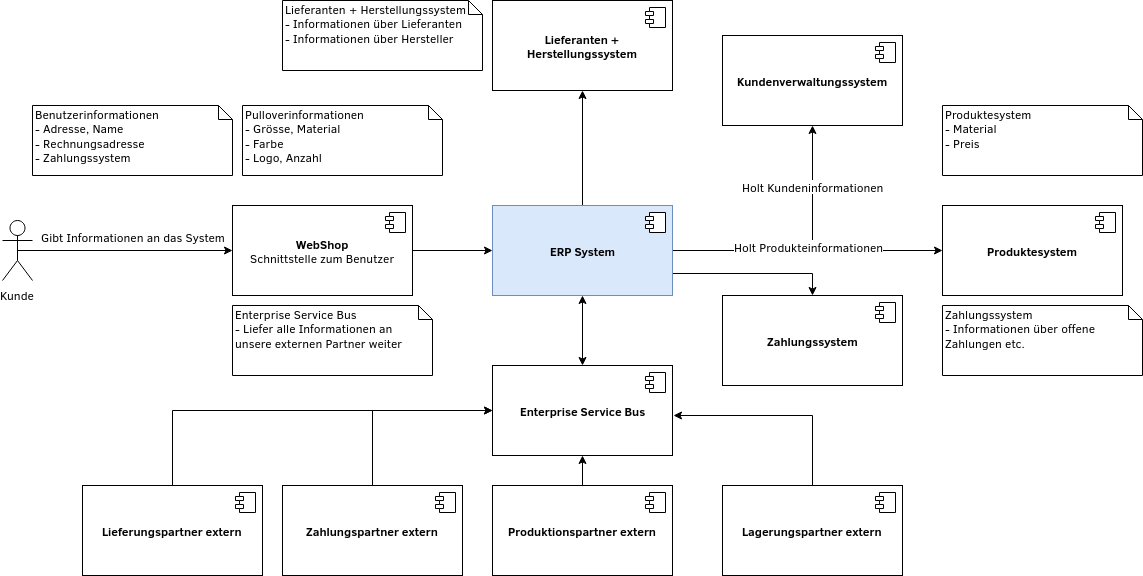

The diagram above was exported from draw.io. Its source (the exported page's mxGraphModel, read from the mxfile embedded in the PNG):
<mxGraphModel dx="1422" dy="1869" grid="1" gridSize="10" guides="1" tooltips="1" connect="1" arrows="1" fold="1" page="1" pageScale="1" pageWidth="850" pageHeight="1100" math="0" shadow="0">
  <root>
    <mxCell id="K3fvGTZp0FO0Rf98M_ha-0" />
    <mxCell id="K3fvGTZp0FO0Rf98M_ha-1" parent="K3fvGTZp0FO0Rf98M_ha-0" />
    <mxCell id="BZAFKLC97Z2I3RSKCtXE-19" value="" style="edgeStyle=orthogonalEdgeStyle;rounded=0;orthogonalLoop=1;jettySize=auto;html=1;" parent="K3fvGTZp0FO0Rf98M_ha-1" source="K3fvGTZp0FO0Rf98M_ha-2" target="BZAFKLC97Z2I3RSKCtXE-17" edge="1">
      <mxGeometry relative="1" as="geometry" />
    </mxCell>
    <mxCell id="K3fvGTZp0FO0Rf98M_ha-2" value="&lt;div&gt;&lt;b&gt;WebShop&lt;/b&gt;&lt;/div&gt;&lt;div&gt;Schnittstelle zum Benutzer&lt;br&gt;&lt;b&gt;&lt;/b&gt;&lt;/div&gt;" style="html=1;" parent="K3fvGTZp0FO0Rf98M_ha-1" vertex="1">
      <mxGeometry x="250" y="-870" width="180" height="90" as="geometry" />
    </mxCell>
    <mxCell id="K3fvGTZp0FO0Rf98M_ha-3" value="" style="shape=component;jettyWidth=8;jettyHeight=4;" parent="K3fvGTZp0FO0Rf98M_ha-2" vertex="1">
      <mxGeometry x="1" width="20" height="20" relative="1" as="geometry">
        <mxPoint x="-27" y="7" as="offset" />
      </mxGeometry>
    </mxCell>
    <mxCell id="BZAFKLC97Z2I3RSKCtXE-30" value="" style="edgeStyle=orthogonalEdgeStyle;rounded=0;orthogonalLoop=1;jettySize=auto;html=1;" parent="K3fvGTZp0FO0Rf98M_ha-1" source="BZAFKLC97Z2I3RSKCtXE-17" target="BZAFKLC97Z2I3RSKCtXE-28" edge="1">
      <mxGeometry relative="1" as="geometry" />
    </mxCell>
    <mxCell id="BZAFKLC97Z2I3RSKCtXE-31" value="Holt Kundeninformationen" style="text;html=1;align=center;verticalAlign=middle;resizable=0;points=[];;labelBackgroundColor=#ffffff;" parent="BZAFKLC97Z2I3RSKCtXE-30" vertex="1" connectable="0">
      <mxGeometry x="-0.1083" y="1" relative="1" as="geometry">
        <mxPoint x="22" y="-64" as="offset" />
      </mxGeometry>
    </mxCell>
    <mxCell id="BZAFKLC97Z2I3RSKCtXE-34" value="" style="edgeStyle=orthogonalEdgeStyle;rounded=0;orthogonalLoop=1;jettySize=auto;html=1;" parent="K3fvGTZp0FO0Rf98M_ha-1" source="BZAFKLC97Z2I3RSKCtXE-17" target="BZAFKLC97Z2I3RSKCtXE-32" edge="1">
      <mxGeometry relative="1" as="geometry" />
    </mxCell>
    <mxCell id="BZAFKLC97Z2I3RSKCtXE-35" value="Holt Produkteinformationen" style="text;html=1;align=center;verticalAlign=middle;resizable=0;points=[];;labelBackgroundColor=#ffffff;" parent="BZAFKLC97Z2I3RSKCtXE-34" vertex="1" connectable="0">
      <mxGeometry x="-0.2333" relative="1" as="geometry">
        <mxPoint x="31.5" y="-5" as="offset" />
      </mxGeometry>
    </mxCell>
    <mxCell id="BZAFKLC97Z2I3RSKCtXE-47" style="edgeStyle=orthogonalEdgeStyle;rounded=0;orthogonalLoop=1;jettySize=auto;html=1;exitX=0.5;exitY=0;exitDx=0;exitDy=0;entryX=0.5;entryY=1;entryDx=0;entryDy=0;" parent="K3fvGTZp0FO0Rf98M_ha-1" source="BZAFKLC97Z2I3RSKCtXE-17" target="BZAFKLC97Z2I3RSKCtXE-36" edge="1">
      <mxGeometry relative="1" as="geometry" />
    </mxCell>
    <mxCell id="BZAFKLC97Z2I3RSKCtXE-48" style="edgeStyle=orthogonalEdgeStyle;rounded=0;orthogonalLoop=1;jettySize=auto;html=1;exitX=1;exitY=0.75;exitDx=0;exitDy=0;entryX=0.5;entryY=0;entryDx=0;entryDy=0;" parent="K3fvGTZp0FO0Rf98M_ha-1" source="BZAFKLC97Z2I3RSKCtXE-17" target="BZAFKLC97Z2I3RSKCtXE-42" edge="1">
      <mxGeometry relative="1" as="geometry" />
    </mxCell>
    <mxCell id="BZAFKLC97Z2I3RSKCtXE-54" style="edgeStyle=orthogonalEdgeStyle;rounded=0;orthogonalLoop=1;jettySize=auto;html=1;exitX=0.5;exitY=1;exitDx=0;exitDy=0;entryX=0.5;entryY=0;entryDx=0;entryDy=0;startArrow=classic;startFill=1;" parent="K3fvGTZp0FO0Rf98M_ha-1" source="BZAFKLC97Z2I3RSKCtXE-17" target="BZAFKLC97Z2I3RSKCtXE-52" edge="1">
      <mxGeometry relative="1" as="geometry" />
    </mxCell>
    <mxCell id="BZAFKLC97Z2I3RSKCtXE-17" value="&lt;b&gt;ERP System&lt;br&gt;&lt;/b&gt;" style="html=1;fillColor=#dae8fc;strokeColor=#6c8ebf;" parent="K3fvGTZp0FO0Rf98M_ha-1" vertex="1">
      <mxGeometry x="510" y="-870" width="180" height="90" as="geometry" />
    </mxCell>
    <mxCell id="BZAFKLC97Z2I3RSKCtXE-18" value="" style="shape=component;jettyWidth=8;jettyHeight=4;" parent="BZAFKLC97Z2I3RSKCtXE-17" vertex="1">
      <mxGeometry x="1" width="20" height="20" relative="1" as="geometry">
        <mxPoint x="-27" y="7" as="offset" />
      </mxGeometry>
    </mxCell>
    <mxCell id="BZAFKLC97Z2I3RSKCtXE-32" value="&lt;b&gt;Produktesystem&lt;/b&gt;" style="html=1;" parent="K3fvGTZp0FO0Rf98M_ha-1" vertex="1">
      <mxGeometry x="960" y="-870" width="180" height="90" as="geometry" />
    </mxCell>
    <mxCell id="BZAFKLC97Z2I3RSKCtXE-33" value="" style="shape=component;jettyWidth=8;jettyHeight=4;" parent="BZAFKLC97Z2I3RSKCtXE-32" vertex="1">
      <mxGeometry x="1" width="20" height="20" relative="1" as="geometry">
        <mxPoint x="-27" y="7" as="offset" />
      </mxGeometry>
    </mxCell>
    <mxCell id="BZAFKLC97Z2I3RSKCtXE-28" value="&lt;b&gt;Kundenverwaltungssystem&lt;/b&gt;" style="html=1;" parent="K3fvGTZp0FO0Rf98M_ha-1" vertex="1">
      <mxGeometry x="740" y="-1040" width="180" height="90" as="geometry" />
    </mxCell>
    <mxCell id="BZAFKLC97Z2I3RSKCtXE-29" value="" style="shape=component;jettyWidth=8;jettyHeight=4;" parent="BZAFKLC97Z2I3RSKCtXE-28" vertex="1">
      <mxGeometry x="1" width="20" height="20" relative="1" as="geometry">
        <mxPoint x="-27" y="7" as="offset" />
      </mxGeometry>
    </mxCell>
    <mxCell id="BZAFKLC97Z2I3RSKCtXE-25" style="edgeStyle=orthogonalEdgeStyle;rounded=0;orthogonalLoop=1;jettySize=auto;html=1;exitX=0.5;exitY=0.5;exitDx=0;exitDy=0;exitPerimeter=0;entryX=0;entryY=0.5;entryDx=0;entryDy=0;" parent="K3fvGTZp0FO0Rf98M_ha-1" source="BZAFKLC97Z2I3RSKCtXE-4" target="K3fvGTZp0FO0Rf98M_ha-2" edge="1">
      <mxGeometry relative="1" as="geometry" />
    </mxCell>
    <mxCell id="BZAFKLC97Z2I3RSKCtXE-26" value="Gibt Informationen an das System" style="text;html=1;align=center;verticalAlign=middle;resizable=0;points=[];;labelBackgroundColor=#ffffff;" parent="BZAFKLC97Z2I3RSKCtXE-25" vertex="1" connectable="0">
      <mxGeometry x="0.0853" y="-2" relative="1" as="geometry">
        <mxPoint x="-1.5" y="-17" as="offset" />
      </mxGeometry>
    </mxCell>
    <mxCell id="BZAFKLC97Z2I3RSKCtXE-4" value="Kunde" style="shape=umlActor;verticalLabelPosition=bottom;labelBackgroundColor=#ffffff;verticalAlign=top;html=1;" parent="K3fvGTZp0FO0Rf98M_ha-1" vertex="1">
      <mxGeometry x="20" y="-855" width="30" height="60" as="geometry" />
    </mxCell>
    <mxCell id="BZAFKLC97Z2I3RSKCtXE-20" value="&lt;div&gt;Benutzerinformationen&lt;/div&gt;&lt;div&gt;- Adresse, Name&lt;/div&gt;&lt;div&gt;- Rechnungsadresse&lt;/div&gt;&lt;div&gt;- Zahlungssystem&lt;br&gt;&lt;/div&gt;" style="shape=note;whiteSpace=wrap;html=1;size=14;verticalAlign=top;align=left;spacingTop=-6;" parent="K3fvGTZp0FO0Rf98M_ha-1" vertex="1">
      <mxGeometry x="50" y="-970" width="200" height="70" as="geometry" />
    </mxCell>
    <mxCell id="BZAFKLC97Z2I3RSKCtXE-27" value="&lt;div&gt;Pulloverinformationen&lt;/div&gt;&lt;div&gt;- Grösse, Material&lt;br&gt;&lt;/div&gt;&lt;div&gt;- Farbe&lt;/div&gt;&lt;div&gt;- Logo, Anzahl&lt;br&gt;&lt;/div&gt;" style="shape=note;whiteSpace=wrap;html=1;size=14;verticalAlign=top;align=left;spacingTop=-6;" parent="K3fvGTZp0FO0Rf98M_ha-1" vertex="1">
      <mxGeometry x="260" y="-970" width="200" height="70" as="geometry" />
    </mxCell>
    <mxCell id="BZAFKLC97Z2I3RSKCtXE-36" value="&lt;b&gt;Lieferanten +&lt;br&gt;Herstellungssystem&lt;br&gt;&lt;/b&gt;" style="html=1;" parent="K3fvGTZp0FO0Rf98M_ha-1" vertex="1">
      <mxGeometry x="510" y="-1075" width="180" height="90" as="geometry" />
    </mxCell>
    <mxCell id="BZAFKLC97Z2I3RSKCtXE-37" value="" style="shape=component;jettyWidth=8;jettyHeight=4;" parent="BZAFKLC97Z2I3RSKCtXE-36" vertex="1">
      <mxGeometry x="1" width="20" height="20" relative="1" as="geometry">
        <mxPoint x="-27" y="7" as="offset" />
      </mxGeometry>
    </mxCell>
    <mxCell id="BZAFKLC97Z2I3RSKCtXE-40" value="&lt;div&gt;Produktesystem&lt;/div&gt;&lt;div&gt;- Material&lt;br&gt;&lt;/div&gt;&lt;div&gt;- Preis&lt;/div&gt;" style="shape=note;whiteSpace=wrap;html=1;size=14;verticalAlign=top;align=left;spacingTop=-6;" parent="K3fvGTZp0FO0Rf98M_ha-1" vertex="1">
      <mxGeometry x="960" y="-970" width="200" height="70" as="geometry" />
    </mxCell>
    <mxCell id="BZAFKLC97Z2I3RSKCtXE-41" value="&lt;div&gt;Lieferanten + Herstellungssystem&lt;br&gt;&lt;/div&gt;&lt;div&gt;- Informationen über Lieferanten&lt;br&gt;&lt;/div&gt;&lt;div&gt;- Informationen über Hersteller&lt;br&gt;&lt;/div&gt;" style="shape=note;whiteSpace=wrap;html=1;size=14;verticalAlign=top;align=left;spacingTop=-6;" parent="K3fvGTZp0FO0Rf98M_ha-1" vertex="1">
      <mxGeometry x="300" y="-1075" width="200" height="70" as="geometry" />
    </mxCell>
    <mxCell id="BZAFKLC97Z2I3RSKCtXE-42" value="&lt;b&gt;Zahlungssystem&lt;/b&gt;" style="html=1;" parent="K3fvGTZp0FO0Rf98M_ha-1" vertex="1">
      <mxGeometry x="740" y="-780" width="180" height="90" as="geometry" />
    </mxCell>
    <mxCell id="BZAFKLC97Z2I3RSKCtXE-43" value="" style="shape=component;jettyWidth=8;jettyHeight=4;" parent="BZAFKLC97Z2I3RSKCtXE-42" vertex="1">
      <mxGeometry x="1" width="20" height="20" relative="1" as="geometry">
        <mxPoint x="-27" y="7" as="offset" />
      </mxGeometry>
    </mxCell>
    <mxCell id="BZAFKLC97Z2I3RSKCtXE-45" value="&lt;div&gt;Zahlungssystem&lt;/div&gt;&lt;div&gt;- Informationen über offene Zahlungen etc.&lt;br&gt;&lt;/div&gt;" style="shape=note;whiteSpace=wrap;html=1;size=14;verticalAlign=top;align=left;spacingTop=-6;" parent="K3fvGTZp0FO0Rf98M_ha-1" vertex="1">
      <mxGeometry x="960" y="-770" width="200" height="70" as="geometry" />
    </mxCell>
    <mxCell id="BZAFKLC97Z2I3RSKCtXE-52" value="&lt;b&gt;Enterprise Service Bus&lt;br&gt;&lt;/b&gt;" style="html=1;" parent="K3fvGTZp0FO0Rf98M_ha-1" vertex="1">
      <mxGeometry x="510" y="-710" width="180" height="90" as="geometry" />
    </mxCell>
    <mxCell id="BZAFKLC97Z2I3RSKCtXE-53" value="" style="shape=component;jettyWidth=8;jettyHeight=4;" parent="BZAFKLC97Z2I3RSKCtXE-52" vertex="1">
      <mxGeometry x="1" width="20" height="20" relative="1" as="geometry">
        <mxPoint x="-27" y="7" as="offset" />
      </mxGeometry>
    </mxCell>
    <mxCell id="BZAFKLC97Z2I3RSKCtXE-57" value="Enterprise Service Bus&lt;br&gt;- Liefer alle Informationen an unsere externen Partner weiter" style="shape=note;whiteSpace=wrap;html=1;size=14;verticalAlign=top;align=left;spacingTop=-6;" parent="K3fvGTZp0FO0Rf98M_ha-1" vertex="1">
      <mxGeometry x="250" y="-770" width="200" height="70" as="geometry" />
    </mxCell>
    <mxCell id="BZAFKLC97Z2I3RSKCtXE-66" style="edgeStyle=orthogonalEdgeStyle;rounded=0;orthogonalLoop=1;jettySize=auto;html=1;exitX=0.5;exitY=0;exitDx=0;exitDy=0;entryX=0;entryY=0.5;entryDx=0;entryDy=0;" parent="K3fvGTZp0FO0Rf98M_ha-1" source="BZAFKLC97Z2I3RSKCtXE-58" target="BZAFKLC97Z2I3RSKCtXE-52" edge="1">
      <mxGeometry relative="1" as="geometry" />
    </mxCell>
    <mxCell id="BZAFKLC97Z2I3RSKCtXE-58" value="&lt;b&gt;Zahlungspartner extern&lt;br&gt;&lt;/b&gt;" style="html=1;" parent="K3fvGTZp0FO0Rf98M_ha-1" vertex="1">
      <mxGeometry x="300" y="-590" width="180" height="90" as="geometry" />
    </mxCell>
    <mxCell id="BZAFKLC97Z2I3RSKCtXE-59" value="" style="shape=component;jettyWidth=8;jettyHeight=4;" parent="BZAFKLC97Z2I3RSKCtXE-58" vertex="1">
      <mxGeometry x="1" width="20" height="20" relative="1" as="geometry">
        <mxPoint x="-27" y="7" as="offset" />
      </mxGeometry>
    </mxCell>
    <mxCell id="BZAFKLC97Z2I3RSKCtXE-67" style="edgeStyle=orthogonalEdgeStyle;rounded=0;orthogonalLoop=1;jettySize=auto;html=1;exitX=0.5;exitY=0;exitDx=0;exitDy=0;entryX=0.5;entryY=1;entryDx=0;entryDy=0;" parent="K3fvGTZp0FO0Rf98M_ha-1" source="BZAFKLC97Z2I3RSKCtXE-60" target="BZAFKLC97Z2I3RSKCtXE-52" edge="1">
      <mxGeometry relative="1" as="geometry" />
    </mxCell>
    <mxCell id="BZAFKLC97Z2I3RSKCtXE-60" value="&lt;b&gt;Produktionspartner extern&lt;br&gt;&lt;/b&gt;" style="html=1;" parent="K3fvGTZp0FO0Rf98M_ha-1" vertex="1">
      <mxGeometry x="510" y="-590" width="180" height="90" as="geometry" />
    </mxCell>
    <mxCell id="BZAFKLC97Z2I3RSKCtXE-61" value="" style="shape=component;jettyWidth=8;jettyHeight=4;" parent="BZAFKLC97Z2I3RSKCtXE-60" vertex="1">
      <mxGeometry x="1" width="20" height="20" relative="1" as="geometry">
        <mxPoint x="-27" y="7" as="offset" />
      </mxGeometry>
    </mxCell>
    <mxCell id="BZAFKLC97Z2I3RSKCtXE-68" style="edgeStyle=orthogonalEdgeStyle;rounded=0;orthogonalLoop=1;jettySize=auto;html=1;exitX=0.5;exitY=0;exitDx=0;exitDy=0;entryX=1.004;entryY=0.559;entryDx=0;entryDy=0;entryPerimeter=0;" parent="K3fvGTZp0FO0Rf98M_ha-1" source="BZAFKLC97Z2I3RSKCtXE-62" target="BZAFKLC97Z2I3RSKCtXE-52" edge="1">
      <mxGeometry relative="1" as="geometry" />
    </mxCell>
    <mxCell id="BZAFKLC97Z2I3RSKCtXE-62" value="&lt;b&gt;Lagerungspartner extern&lt;br&gt;&lt;/b&gt;" style="html=1;" parent="K3fvGTZp0FO0Rf98M_ha-1" vertex="1">
      <mxGeometry x="740" y="-590" width="180" height="90" as="geometry" />
    </mxCell>
    <mxCell id="BZAFKLC97Z2I3RSKCtXE-63" value="" style="shape=component;jettyWidth=8;jettyHeight=4;" parent="BZAFKLC97Z2I3RSKCtXE-62" vertex="1">
      <mxGeometry x="1" width="20" height="20" relative="1" as="geometry">
        <mxPoint x="-27" y="7" as="offset" />
      </mxGeometry>
    </mxCell>
    <mxCell id="fcMpgwYZpv8ZMZeLWB9w-1" style="edgeStyle=orthogonalEdgeStyle;rounded=0;orthogonalLoop=1;jettySize=auto;html=1;entryX=0;entryY=0.5;entryDx=0;entryDy=0;" parent="K3fvGTZp0FO0Rf98M_ha-1" source="BZAFKLC97Z2I3RSKCtXE-64" target="BZAFKLC97Z2I3RSKCtXE-52" edge="1">
      <mxGeometry relative="1" as="geometry">
        <Array as="points">
          <mxPoint x="190" y="-665" />
        </Array>
      </mxGeometry>
    </mxCell>
    <mxCell id="BZAFKLC97Z2I3RSKCtXE-64" value="&lt;b&gt;Lieferungspartner extern&lt;br&gt;&lt;/b&gt;" style="html=1;" parent="K3fvGTZp0FO0Rf98M_ha-1" vertex="1">
      <mxGeometry x="100" y="-590" width="180" height="90" as="geometry" />
    </mxCell>
    <mxCell id="BZAFKLC97Z2I3RSKCtXE-65" value="" style="shape=component;jettyWidth=8;jettyHeight=4;" parent="BZAFKLC97Z2I3RSKCtXE-64" vertex="1">
      <mxGeometry x="1" width="20" height="20" relative="1" as="geometry">
        <mxPoint x="-27" y="7" as="offset" />
      </mxGeometry>
    </mxCell>
  </root>
</mxGraphModel>